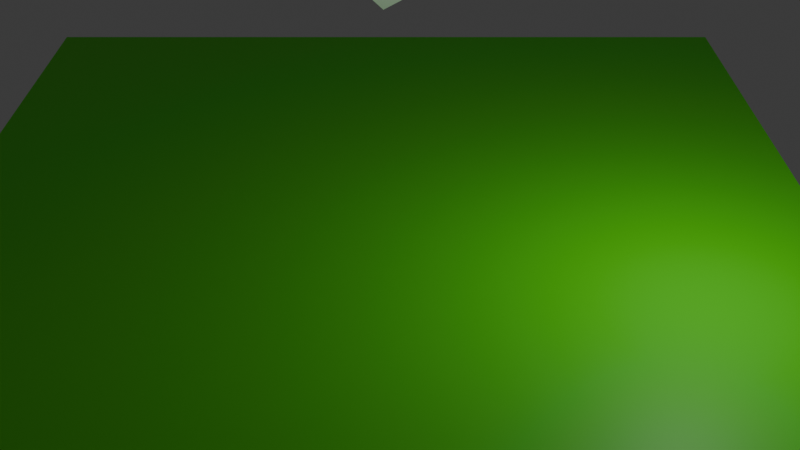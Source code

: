 # Source: level0.blend  (saved by Blender 4.1.24; exported with 4.5.12 LTS)
import bpy
from mathutils import Matrix  # noqa: F401  (used for matrix-valued properties, if any)

bpy.ops.wm.read_factory_settings(use_empty=True)
scene = bpy.context.scene
scene.name = 'Scene'

# ---- materials (node trees are filled in below, after node groups)
mat_material = bpy.data.materials.new('Material')
mat_material.alpha_threshold = 0.0
mat_material.use_transparent_shadow = False
mat_material.roughness = 0.5
mat_material.line_color = (0.0, 0.0, 0.0, 1.0)

# ---- material node trees
mat_material.use_nodes = True; mat_material.node_tree.nodes.clear()
_N = mat_material.node_tree.nodes; _L = mat_material.node_tree.links
n0 = _N.new('ShaderNodeOutputMaterial'); n0.name = 'Material Output'; n0.location = (300, 300)
n1 = _N.new('ShaderNodeBsdfPrincipled'); n1.name = 'Principled BSDF'; n1.location = (10, 300)
n1.inputs[0].default_value = (0.1029, 0.8007, 0.00978, 1.0)
n1.inputs[3].default_value = 1.45
_L.new(n1.outputs[0], n0.inputs[0])
n0.is_active_output = True

# ---- world
world_world = bpy.data.worlds.new('World'); scene.world = world_world
world_world.use_nodes = True; world_world.node_tree.nodes.clear()
_N = world_world.node_tree.nodes; _L = world_world.node_tree.links
n0 = _N.new('ShaderNodeOutputWorld'); n0.name = 'World Output'; n0.location = (300, 300)
n1 = _N.new('ShaderNodeBackground'); n1.name = 'Background'; n1.location = (10, 300)
n1.inputs[0].default_value = (0.05088, 0.05088, 0.05088, 1.0)
_L.new(n1.outputs[0], n0.inputs[0])
n0.is_active_output = True
world_world.color = (0.05088, 0.05088, 0.05088)
world_world.use_sun_shadow = False
world_world.sun_shadow_jitter_overblur = 0.0

# ---- cameras
cam_camera = bpy.data.cameras.new('Camera')

# ---- lights
light_point = bpy.data.lights.new('Point', 'POINT')
light_point.transmission_factor = 0.0
light_point.energy = 442.8
light_point.shadow_maximum_resolution = 0.006
light_point.use_absolute_resolution = True

# ---- meshes
me_cube_005 = bpy.data.meshes.new('Cube.005')
me_cube_005.from_pydata([(-1.516, -1.149, -0.7975), (-1.516, -1.149, 0.7975), (-1.516, 1.149, -0.7975), (-1.516, 1.149, 0.7975), (1.516, -1.149, -0.7975), (1.516, -1.149, 0.7975), (1.516, 1.149, -0.7975), (1.516, 1.149, 0.7975)], [], [(0, 1, 3, 2), (2, 3, 7, 6), (6, 7, 5, 4), (4, 5, 1, 0), (2, 6, 4, 0), (7, 3, 1, 5)])
_uv = me_cube_005.uv_layers.new(name='UVMap')
_uv.uv.foreach_set('vector', [0.375, 0.0, 0.625, 0.0, 0.625, 0.25, 0.375, 0.25, 0.375, 0.25, 0.625, 0.25, 0.625, 0.5, 0.375, 0.5, 0.375, 0.5, 0.625, 0.5, 0.625, 0.75, 0.375, 0.75, 0.375, 0.75, 0.625, 0.75, 0.625, 1.0, 0.375, 1.0, 0.125, 0.5, 0.375, 0.5, 0.375, 0.75, 0.125, 0.75, 0.625, 0.5, 0.875, 0.5, 0.875, 0.75, 0.625, 0.75])
me_cube_005.update()
me_cube = bpy.data.meshes.new('Cube')
me_cube.from_pydata([(1.0, 1.0, 1.0), (1.0, 1.0, -1.0), (1.0, -1.0, 1.0), (1.0, -1.0, -1.0), (-1.0, 1.0, 1.0), (-1.0, 1.0, -1.0), (-1.0, -1.0, 1.0), (-1.0, -1.0, -1.0)], [], [(0, 4, 6, 2), (3, 2, 6, 7), (7, 6, 4, 5), (5, 1, 3, 7), (1, 0, 2, 3), (5, 4, 0, 1)])
_uv = me_cube.uv_layers.new(name='UVMap')
_uv.uv.foreach_set('vector', [0.625, 0.5, 0.875, 0.5, 0.875, 0.75, 0.625, 0.75, 0.375, 0.75, 0.625, 0.75, 0.625, 1.0, 0.375, 1.0, 0.375, 0.0, 0.625, 0.0, 0.625, 0.25, 0.375, 0.25, 0.125, 0.5, 0.375, 0.5, 0.375, 0.75, 0.125, 0.75, 0.375, 0.5, 0.625, 0.5, 0.625, 0.75, 0.375, 0.75, 0.375, 0.25, 0.625, 0.25, 0.625, 0.5, 0.375, 0.5])
me_cube.materials.append(mat_material)
me_cube.use_mirror_vertex_groups = False
me_cube.update()

# ---- objects
ob_camera_001 = bpy.data.objects.new('Camera.001', cam_camera)
ob_cube_001 = bpy.data.objects.new('Cube.001', me_cube_005)
ob_point_002 = bpy.data.objects.new('Point.002', light_point)
ob_cube_002 = bpy.data.objects.new('Cube.002', me_cube)

# ---- transforms, parenting, visibility, modifiers, constraints
ob_camera_001.location = (0.2534, -15.7, 11.15)
ob_camera_001.rotation_euler = (1.03, -0.0, 0.0)
ob_cube_001.location = (-0.2387, 2.62, 6.575)
ob_cube_001.rotation_euler = (-4.025, 0.7158, -1.076)
ob_point_002.location = (5.209, -1.13, 5.642)
ob_cube_002.location = (-0.09092, 2.336, 0.0)
ob_cube_002.scale = (7.884, 7.884, 1.0)
ob_cube_002.lock_rotations_4d = False
ob_cube_002.empty_display_type = 'ARROWS'
ob_cube_002.lineart.crease_threshold = 0.0

# ---- collection membership
scene.collection.objects.link(ob_camera_001)
scene.collection.objects.link(ob_cube_001)
scene.collection.objects.link(ob_point_002)
scene.collection.objects.link(ob_cube_002)

# ---- scene / render settings (as saved in the file)
scene.camera = ob_camera_001
scene.frame_start = 1; scene.frame_end = 250; scene.frame_set(123)
scene.render.engine = 'BLENDER_EEVEE_NEXT'
scene.cycles.sampling_pattern = 'TABULATED_SOBOL'
scene.eevee.ray_tracing_options.trace_max_roughness = 0.0
bpy.context.view_layer.update()

